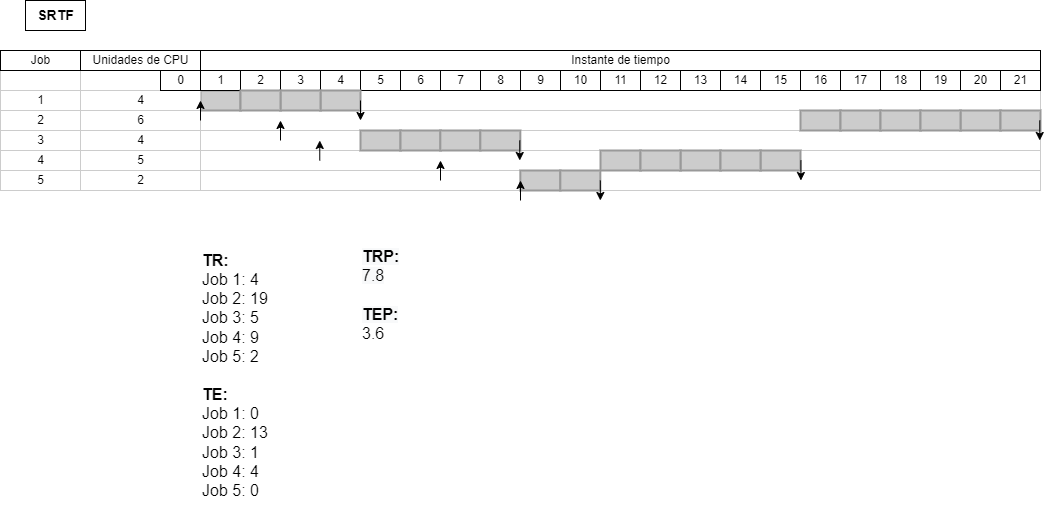

The diagram above was exported from draw.io. Its source (the exported page's mxGraphModel, read from the mxfile embedded in the PNG):
<mxGraphModel dx="1242" dy="449" grid="1" gridSize="10" guides="1" tooltips="1" connect="1" arrows="1" fold="1" page="1" pageScale="1" pageWidth="850" pageHeight="1100" math="0" shadow="0">
  <root>
    <mxCell id="0" />
    <mxCell id="1" parent="0" />
    <mxCell id="-INavjaoSKkkvK04An1G-1" value="1" style="align=center;strokeColor=#CCCCCC;html=1;" vertex="1" parent="1">
      <mxGeometry x="40" y="130" width="80" height="20" as="geometry" />
    </mxCell>
    <mxCell id="-INavjaoSKkkvK04An1G-2" value="2" style="align=center;strokeColor=#CCCCCC;html=1;" vertex="1" parent="1">
      <mxGeometry x="40" y="150" width="80" height="20" as="geometry" />
    </mxCell>
    <mxCell id="-INavjaoSKkkvK04An1G-3" value="3" style="align=center;strokeColor=#CCCCCC;html=1;" vertex="1" parent="1">
      <mxGeometry x="40" y="170" width="80" height="20" as="geometry" />
    </mxCell>
    <mxCell id="-INavjaoSKkkvK04An1G-4" value="4" style="align=center;strokeColor=#CCCCCC;html=1;" vertex="1" parent="1">
      <mxGeometry x="40" y="190" width="80" height="20" as="geometry" />
    </mxCell>
    <mxCell id="-INavjaoSKkkvK04An1G-5" value="5" style="align=center;strokeColor=#CCCCCC;html=1;" vertex="1" parent="1">
      <mxGeometry x="40" y="210" width="80" height="20" as="geometry" />
    </mxCell>
    <mxCell id="-INavjaoSKkkvK04An1G-6" value="" style="align=left;strokeColor=#CCCCCC;html=1;" vertex="1" parent="1">
      <mxGeometry x="240" y="130" width="840" height="20" as="geometry" />
    </mxCell>
    <mxCell id="-INavjaoSKkkvK04An1G-7" value="" style="align=left;strokeColor=#CCCCCC;html=1;" vertex="1" parent="1">
      <mxGeometry x="240" y="150" width="840" height="20" as="geometry" />
    </mxCell>
    <mxCell id="-INavjaoSKkkvK04An1G-8" value="" style="align=left;strokeColor=#CCCCCC;html=1;" vertex="1" parent="1">
      <mxGeometry x="240" y="170" width="840" height="20" as="geometry" />
    </mxCell>
    <mxCell id="-INavjaoSKkkvK04An1G-9" value="" style="align=left;strokeColor=#CCCCCC;html=1;" vertex="1" parent="1">
      <mxGeometry x="240" y="190" width="840" height="20" as="geometry" />
    </mxCell>
    <mxCell id="-INavjaoSKkkvK04An1G-10" value="" style="align=left;strokeColor=#CCCCCC;html=1;shadow=0;" vertex="1" parent="1">
      <mxGeometry x="150" y="210" width="930" height="20" as="geometry" />
    </mxCell>
    <mxCell id="-INavjaoSKkkvK04An1G-11" value="" style="whiteSpace=wrap;html=1;strokeWidth=2;fillColor=#CCCCCC;gradientColor=none;fontSize=14;align=center;strokeColor=#999999;" vertex="1" parent="1">
      <mxGeometry x="240" y="130" width="40" height="20" as="geometry" />
    </mxCell>
    <mxCell id="-INavjaoSKkkvK04An1G-12" value="14" style="strokeWidth=1;fontStyle=0;html=1;" vertex="1" parent="1">
      <mxGeometry x="760" y="110" width="40" height="20" as="geometry" />
    </mxCell>
    <mxCell id="-INavjaoSKkkvK04An1G-13" value="Instante de tiempo" style="strokeWidth=1;fontStyle=0;html=1;" vertex="1" parent="1">
      <mxGeometry x="240" y="90" width="840" height="20" as="geometry" />
    </mxCell>
    <mxCell id="-INavjaoSKkkvK04An1G-14" value="15" style="strokeWidth=1;fontStyle=0;html=1;" vertex="1" parent="1">
      <mxGeometry x="800" y="110" width="40" height="20" as="geometry" />
    </mxCell>
    <mxCell id="-INavjaoSKkkvK04An1G-15" value="16" style="strokeWidth=1;fontStyle=0;html=1;" vertex="1" parent="1">
      <mxGeometry x="840" y="110" width="40" height="20" as="geometry" />
    </mxCell>
    <mxCell id="-INavjaoSKkkvK04An1G-16" value="8" style="strokeWidth=1;fontStyle=0;html=1;" vertex="1" parent="1">
      <mxGeometry x="520" y="110" width="40" height="20" as="geometry" />
    </mxCell>
    <mxCell id="-INavjaoSKkkvK04An1G-17" value="7" style="strokeWidth=1;fontStyle=0;html=1;" vertex="1" parent="1">
      <mxGeometry x="480" y="110" width="40" height="20" as="geometry" />
    </mxCell>
    <mxCell id="-INavjaoSKkkvK04An1G-18" value="6" style="strokeWidth=1;fontStyle=0;html=1;" vertex="1" parent="1">
      <mxGeometry x="440" y="110" width="40" height="20" as="geometry" />
    </mxCell>
    <mxCell id="-INavjaoSKkkvK04An1G-19" value="5" style="strokeWidth=1;fontStyle=0;html=1;" vertex="1" parent="1">
      <mxGeometry x="400" y="110" width="40" height="20" as="geometry" />
    </mxCell>
    <mxCell id="-INavjaoSKkkvK04An1G-20" value="4" style="strokeWidth=1;fontStyle=0;html=1;" vertex="1" parent="1">
      <mxGeometry x="360" y="110" width="40" height="20" as="geometry" />
    </mxCell>
    <mxCell id="-INavjaoSKkkvK04An1G-21" value="3" style="strokeWidth=1;fontStyle=0;html=1;" vertex="1" parent="1">
      <mxGeometry x="320" y="110" width="40" height="20" as="geometry" />
    </mxCell>
    <mxCell id="-INavjaoSKkkvK04An1G-22" value="2" style="strokeWidth=1;fontStyle=0;html=1;" vertex="1" parent="1">
      <mxGeometry x="280" y="110" width="40" height="20" as="geometry" />
    </mxCell>
    <mxCell id="-INavjaoSKkkvK04An1G-23" value="1" style="strokeWidth=1;fontStyle=0;html=1;" vertex="1" parent="1">
      <mxGeometry x="240" y="110" width="40" height="20" as="geometry" />
    </mxCell>
    <mxCell id="-INavjaoSKkkvK04An1G-24" value="13" style="strokeWidth=1;fontStyle=0;html=1;" vertex="1" parent="1">
      <mxGeometry x="720" y="110" width="40" height="20" as="geometry" />
    </mxCell>
    <mxCell id="-INavjaoSKkkvK04An1G-25" value="12" style="strokeWidth=1;fontStyle=0;html=1;" vertex="1" parent="1">
      <mxGeometry x="680" y="110" width="40" height="20" as="geometry" />
    </mxCell>
    <mxCell id="-INavjaoSKkkvK04An1G-26" value="11" style="strokeWidth=1;fontStyle=0;html=1;" vertex="1" parent="1">
      <mxGeometry x="640" y="110" width="40" height="20" as="geometry" />
    </mxCell>
    <mxCell id="-INavjaoSKkkvK04An1G-27" value="10" style="strokeWidth=1;fontStyle=0;html=1;" vertex="1" parent="1">
      <mxGeometry x="600" y="110" width="40" height="20" as="geometry" />
    </mxCell>
    <mxCell id="-INavjaoSKkkvK04An1G-28" value="9" style="strokeWidth=1;fontStyle=0;html=1;" vertex="1" parent="1">
      <mxGeometry x="560" y="110" width="40" height="20" as="geometry" />
    </mxCell>
    <mxCell id="-INavjaoSKkkvK04An1G-29" value="&lt;b&gt;&lt;font style=&quot;font-size: 14px;&quot;&gt;SRTF&lt;/font&gt;&lt;/b&gt;" style="text;html=1;resizable=0;autosize=1;align=center;verticalAlign=middle;points=[];fillColor=none;strokeColor=default;rounded=0;shadow=0;" vertex="1" parent="1">
      <mxGeometry x="65" y="40" width="60" height="30" as="geometry" />
    </mxCell>
    <mxCell id="-INavjaoSKkkvK04An1G-30" value="" style="align=center;strokeColor=#CCCCCC;html=1;" vertex="1" parent="1">
      <mxGeometry x="40" y="110" width="80" height="20" as="geometry" />
    </mxCell>
    <mxCell id="-INavjaoSKkkvK04An1G-31" value="" style="align=center;strokeColor=#CCCCCC;html=1;" vertex="1" parent="1">
      <mxGeometry x="120" y="110" width="120" height="20" as="geometry" />
    </mxCell>
    <mxCell id="-INavjaoSKkkvK04An1G-32" value="4" style="align=center;strokeColor=#CCCCCC;html=1;" vertex="1" parent="1">
      <mxGeometry x="120" y="130" width="120" height="20" as="geometry" />
    </mxCell>
    <mxCell id="-INavjaoSKkkvK04An1G-33" value="6" style="align=center;strokeColor=#CCCCCC;html=1;" vertex="1" parent="1">
      <mxGeometry x="120" y="150" width="120" height="20" as="geometry" />
    </mxCell>
    <mxCell id="-INavjaoSKkkvK04An1G-34" value="4" style="align=center;strokeColor=#CCCCCC;html=1;" vertex="1" parent="1">
      <mxGeometry x="120" y="170" width="120" height="20" as="geometry" />
    </mxCell>
    <mxCell id="-INavjaoSKkkvK04An1G-35" value="5" style="align=center;strokeColor=#CCCCCC;html=1;" vertex="1" parent="1">
      <mxGeometry x="120" y="190" width="120" height="20" as="geometry" />
    </mxCell>
    <mxCell id="-INavjaoSKkkvK04An1G-36" value="2" style="align=center;strokeColor=#CCCCCC;html=1;" vertex="1" parent="1">
      <mxGeometry x="120" y="210" width="120" height="20" as="geometry" />
    </mxCell>
    <mxCell id="-INavjaoSKkkvK04An1G-37" value="Unidades de CPU" style="strokeWidth=1;fontStyle=0;html=1;" vertex="1" parent="1">
      <mxGeometry x="120" y="90" width="120" height="20" as="geometry" />
    </mxCell>
    <mxCell id="-INavjaoSKkkvK04An1G-38" value="Job" style="strokeWidth=1;fontStyle=0;html=1;" vertex="1" parent="1">
      <mxGeometry x="40" y="90" width="80" height="20" as="geometry" />
    </mxCell>
    <mxCell id="-INavjaoSKkkvK04An1G-39" value="" style="whiteSpace=wrap;html=1;strokeWidth=2;fillColor=#CCCCCC;gradientColor=none;fontSize=14;align=center;strokeColor=#999999;" vertex="1" parent="1">
      <mxGeometry x="360" y="130" width="40" height="20" as="geometry" />
    </mxCell>
    <mxCell id="-INavjaoSKkkvK04An1G-40" value="" style="whiteSpace=wrap;html=1;strokeWidth=2;fillColor=#CCCCCC;gradientColor=none;fontSize=14;align=center;strokeColor=#999999;" vertex="1" parent="1">
      <mxGeometry x="320" y="130" width="40" height="20" as="geometry" />
    </mxCell>
    <mxCell id="-INavjaoSKkkvK04An1G-41" value="" style="whiteSpace=wrap;html=1;strokeWidth=2;fillColor=#CCCCCC;gradientColor=none;fontSize=14;align=center;strokeColor=#999999;" vertex="1" parent="1">
      <mxGeometry x="280" y="130" width="40" height="20" as="geometry" />
    </mxCell>
    <mxCell id="-INavjaoSKkkvK04An1G-42" value="" style="endArrow=classic;html=1;rounded=0;fontSize=14;" edge="1" parent="1">
      <mxGeometry width="50" height="50" relative="1" as="geometry">
        <mxPoint x="240" y="160.0000000000001" as="sourcePoint" />
        <mxPoint x="240" y="140.0000000000001" as="targetPoint" />
      </mxGeometry>
    </mxCell>
    <mxCell id="-INavjaoSKkkvK04An1G-43" value="" style="endArrow=classic;html=1;rounded=0;fontSize=14;" edge="1" parent="1">
      <mxGeometry width="50" height="50" relative="1" as="geometry">
        <mxPoint x="320" y="180.0000000000001" as="sourcePoint" />
        <mxPoint x="320" y="160.0000000000001" as="targetPoint" />
      </mxGeometry>
    </mxCell>
    <mxCell id="-INavjaoSKkkvK04An1G-44" value="" style="endArrow=classic;html=1;rounded=0;fontSize=14;" edge="1" parent="1">
      <mxGeometry width="50" height="50" relative="1" as="geometry">
        <mxPoint x="359.2600000000002" y="200.0000000000001" as="sourcePoint" />
        <mxPoint x="359.2600000000002" y="180.0000000000001" as="targetPoint" />
      </mxGeometry>
    </mxCell>
    <mxCell id="-INavjaoSKkkvK04An1G-46" value="17" style="strokeWidth=1;fontStyle=0;html=1;" vertex="1" parent="1">
      <mxGeometry x="880" y="110" width="40" height="20" as="geometry" />
    </mxCell>
    <mxCell id="-INavjaoSKkkvK04An1G-47" value="18" style="strokeWidth=1;fontStyle=0;html=1;" vertex="1" parent="1">
      <mxGeometry x="920" y="110" width="40" height="20" as="geometry" />
    </mxCell>
    <mxCell id="-INavjaoSKkkvK04An1G-48" value="21" style="strokeWidth=1;fontStyle=0;html=1;" vertex="1" parent="1">
      <mxGeometry x="1040" y="110" width="40" height="20" as="geometry" />
    </mxCell>
    <mxCell id="-INavjaoSKkkvK04An1G-49" value="20" style="strokeWidth=1;fontStyle=0;html=1;" vertex="1" parent="1">
      <mxGeometry x="1000" y="110" width="40" height="20" as="geometry" />
    </mxCell>
    <mxCell id="-INavjaoSKkkvK04An1G-50" value="19" style="strokeWidth=1;fontStyle=0;html=1;" vertex="1" parent="1">
      <mxGeometry x="960" y="110" width="40" height="20" as="geometry" />
    </mxCell>
    <mxCell id="-INavjaoSKkkvK04An1G-51" value="" style="whiteSpace=wrap;html=1;strokeWidth=2;fillColor=#CCCCCC;gradientColor=none;fontSize=14;align=center;strokeColor=#999999;" vertex="1" parent="1">
      <mxGeometry x="1000" y="150" width="40" height="20" as="geometry" />
    </mxCell>
    <mxCell id="-INavjaoSKkkvK04An1G-52" value="" style="whiteSpace=wrap;html=1;strokeWidth=2;fillColor=#CCCCCC;gradientColor=none;fontSize=14;align=center;strokeColor=#999999;" vertex="1" parent="1">
      <mxGeometry x="1040" y="150" width="40" height="20" as="geometry" />
    </mxCell>
    <mxCell id="-INavjaoSKkkvK04An1G-53" value="" style="whiteSpace=wrap;html=1;strokeWidth=2;fillColor=#CCCCCC;gradientColor=none;fontSize=14;align=center;strokeColor=#999999;" vertex="1" parent="1">
      <mxGeometry x="400" y="170" width="40" height="20" as="geometry" />
    </mxCell>
    <mxCell id="-INavjaoSKkkvK04An1G-54" value="" style="whiteSpace=wrap;html=1;strokeWidth=2;fillColor=#CCCCCC;gradientColor=none;fontSize=14;align=center;strokeColor=#999999;" vertex="1" parent="1">
      <mxGeometry x="440" y="170" width="40" height="20" as="geometry" />
    </mxCell>
    <mxCell id="-INavjaoSKkkvK04An1G-55" value="" style="whiteSpace=wrap;html=1;strokeWidth=2;fillColor=#CCCCCC;gradientColor=none;fontSize=14;align=center;strokeColor=#999999;" vertex="1" parent="1">
      <mxGeometry x="479.8299999999999" y="170" width="40" height="20" as="geometry" />
    </mxCell>
    <mxCell id="-INavjaoSKkkvK04An1G-56" value="" style="whiteSpace=wrap;html=1;strokeWidth=2;fillColor=#CCCCCC;gradientColor=none;fontSize=14;align=center;strokeColor=#999999;" vertex="1" parent="1">
      <mxGeometry x="519.8299999999999" y="170" width="40" height="20" as="geometry" />
    </mxCell>
    <mxCell id="-INavjaoSKkkvK04An1G-57" value="" style="whiteSpace=wrap;html=1;strokeWidth=2;fillColor=#CCCCCC;gradientColor=none;fontSize=14;align=center;strokeColor=#999999;" vertex="1" parent="1">
      <mxGeometry x="799.9999999999999" y="190" width="40" height="20" as="geometry" />
    </mxCell>
    <mxCell id="-INavjaoSKkkvK04An1G-58" value="" style="whiteSpace=wrap;html=1;strokeWidth=2;fillColor=#CCCCCC;gradientColor=none;fontSize=14;align=center;strokeColor=#999999;" vertex="1" parent="1">
      <mxGeometry x="559.83" y="210" width="40" height="20" as="geometry" />
    </mxCell>
    <mxCell id="-INavjaoSKkkvK04An1G-59" value="" style="whiteSpace=wrap;html=1;strokeWidth=2;fillColor=#CCCCCC;gradientColor=none;fontSize=14;align=center;strokeColor=#999999;" vertex="1" parent="1">
      <mxGeometry x="640" y="190" width="40" height="20" as="geometry" />
    </mxCell>
    <mxCell id="-INavjaoSKkkvK04An1G-60" value="" style="endArrow=classic;html=1;rounded=0;fontSize=14;" edge="1" parent="1">
      <mxGeometry width="50" height="50" relative="1" as="geometry">
        <mxPoint x="1079.2600000000002" y="160.0000000000001" as="sourcePoint" />
        <mxPoint x="1079.2600000000002" y="180.0000000000001" as="targetPoint" />
      </mxGeometry>
    </mxCell>
    <mxCell id="-INavjaoSKkkvK04An1G-61" value="&lt;font style=&quot;font-size: 16px;&quot;&gt;&lt;b&gt;TR:&lt;br&gt;&lt;/b&gt;Job 1: 4&lt;br&gt;Job 2: 19&lt;br&gt;Job 3: 5&lt;br&gt;Job 4: 9&lt;br&gt;Job 5: 2&lt;br&gt;&lt;br&gt;&lt;b&gt;TE:&lt;br&gt;&lt;/b&gt;Job 1: 0&lt;br&gt;Job 2: 13&lt;br&gt;Job 3: 1&lt;br&gt;Job 4: 4&lt;br&gt;Job 5: 0&lt;br&gt;&lt;/font&gt;" style="text;html=1;strokeColor=none;fillColor=none;align=left;verticalAlign=middle;whiteSpace=wrap;rounded=0;" vertex="1" parent="1">
      <mxGeometry x="240" y="280" width="120" height="270" as="geometry" />
    </mxCell>
    <mxCell id="-INavjaoSKkkvK04An1G-62" value="&lt;b style=&quot;color: rgb(0, 0, 0); font-family: Helvetica; font-size: 16px; font-style: normal; font-variant-ligatures: normal; font-variant-caps: normal; letter-spacing: normal; orphans: 2; text-align: left; text-indent: 0px; text-transform: none; widows: 2; word-spacing: 0px; -webkit-text-stroke-width: 0px; background-color: rgb(248, 249, 250); text-decoration-thickness: initial; text-decoration-style: initial; text-decoration-color: initial;&quot;&gt;TRP:&lt;/b&gt;&lt;br style=&quot;color: rgb(0, 0, 0); font-family: Helvetica; font-size: 16px; font-style: normal; font-variant-ligatures: normal; font-variant-caps: normal; font-weight: 400; letter-spacing: normal; orphans: 2; text-align: left; text-indent: 0px; text-transform: none; widows: 2; word-spacing: 0px; -webkit-text-stroke-width: 0px; background-color: rgb(248, 249, 250); text-decoration-thickness: initial; text-decoration-style: initial; text-decoration-color: initial;&quot;&gt;&lt;span style=&quot;color: rgb(0, 0, 0); font-family: Helvetica; font-size: 16px; font-style: normal; font-variant-ligatures: normal; font-variant-caps: normal; font-weight: 400; letter-spacing: normal; orphans: 2; text-align: left; text-indent: 0px; text-transform: none; widows: 2; word-spacing: 0px; -webkit-text-stroke-width: 0px; background-color: rgb(248, 249, 250); text-decoration-thickness: initial; text-decoration-style: initial; text-decoration-color: initial; float: none; display: inline !important;&quot;&gt;7.8&lt;br&gt;&lt;/span&gt;&lt;br style=&quot;color: rgb(0, 0, 0); font-family: Helvetica; font-size: 16px; font-style: normal; font-variant-ligatures: normal; font-variant-caps: normal; font-weight: 400; letter-spacing: normal; orphans: 2; text-align: left; text-indent: 0px; text-transform: none; widows: 2; word-spacing: 0px; -webkit-text-stroke-width: 0px; background-color: rgb(248, 249, 250); text-decoration-thickness: initial; text-decoration-style: initial; text-decoration-color: initial;&quot;&gt;&lt;b style=&quot;color: rgb(0, 0, 0); font-family: Helvetica; font-size: 16px; font-style: normal; font-variant-ligatures: normal; font-variant-caps: normal; letter-spacing: normal; orphans: 2; text-align: left; text-indent: 0px; text-transform: none; widows: 2; word-spacing: 0px; -webkit-text-stroke-width: 0px; background-color: rgb(248, 249, 250); text-decoration-thickness: initial; text-decoration-style: initial; text-decoration-color: initial;&quot;&gt;TEP:&lt;/b&gt;&lt;br style=&quot;color: rgb(0, 0, 0); font-family: Helvetica; font-size: 16px; font-style: normal; font-variant-ligatures: normal; font-variant-caps: normal; font-weight: 400; letter-spacing: normal; orphans: 2; text-align: left; text-indent: 0px; text-transform: none; widows: 2; word-spacing: 0px; -webkit-text-stroke-width: 0px; background-color: rgb(248, 249, 250); text-decoration-thickness: initial; text-decoration-style: initial; text-decoration-color: initial;&quot;&gt;3.6" style="text;whiteSpace=wrap;html=1;fontSize=16;" vertex="1" parent="1">
      <mxGeometry x="400" y="280" width="70" height="100" as="geometry" />
    </mxCell>
    <mxCell id="-INavjaoSKkkvK04An1G-63" value="" style="whiteSpace=wrap;html=1;strokeWidth=2;fillColor=#CCCCCC;gradientColor=none;fontSize=14;align=center;strokeColor=#999999;" vertex="1" parent="1">
      <mxGeometry x="719.9999999999999" y="190" width="40" height="20" as="geometry" />
    </mxCell>
    <mxCell id="-INavjaoSKkkvK04An1G-64" value="" style="whiteSpace=wrap;html=1;strokeWidth=2;fillColor=#CCCCCC;gradientColor=none;fontSize=14;align=center;strokeColor=#999999;" vertex="1" parent="1">
      <mxGeometry x="759.9999999999999" y="190" width="40" height="20" as="geometry" />
    </mxCell>
    <mxCell id="-INavjaoSKkkvK04An1G-65" value="" style="endArrow=classic;html=1;rounded=0;fontSize=14;" edge="1" parent="1">
      <mxGeometry width="50" height="50" relative="1" as="geometry">
        <mxPoint x="480" y="220.0000000000001" as="sourcePoint" />
        <mxPoint x="480" y="200.0000000000001" as="targetPoint" />
      </mxGeometry>
    </mxCell>
    <mxCell id="-INavjaoSKkkvK04An1G-66" value="" style="whiteSpace=wrap;html=1;strokeWidth=2;fillColor=#CCCCCC;gradientColor=none;fontSize=14;align=center;strokeColor=#999999;" vertex="1" parent="1">
      <mxGeometry x="840" y="150" width="40" height="20" as="geometry" />
    </mxCell>
    <mxCell id="-INavjaoSKkkvK04An1G-67" value="" style="whiteSpace=wrap;html=1;strokeWidth=2;fillColor=#CCCCCC;gradientColor=none;fontSize=14;align=center;strokeColor=#999999;" vertex="1" parent="1">
      <mxGeometry x="880" y="150" width="40" height="20" as="geometry" />
    </mxCell>
    <mxCell id="-INavjaoSKkkvK04An1G-68" value="" style="whiteSpace=wrap;html=1;strokeWidth=2;fillColor=#CCCCCC;gradientColor=none;fontSize=14;align=center;strokeColor=#999999;" vertex="1" parent="1">
      <mxGeometry x="920" y="150" width="40" height="20" as="geometry" />
    </mxCell>
    <mxCell id="-INavjaoSKkkvK04An1G-69" value="" style="whiteSpace=wrap;html=1;strokeWidth=2;fillColor=#CCCCCC;gradientColor=none;fontSize=14;align=center;strokeColor=#999999;" vertex="1" parent="1">
      <mxGeometry x="960" y="150" width="40" height="20" as="geometry" />
    </mxCell>
    <mxCell id="-INavjaoSKkkvK04An1G-70" value="" style="whiteSpace=wrap;html=1;strokeWidth=2;fillColor=#CCCCCC;gradientColor=none;fontSize=14;align=center;strokeColor=#999999;" vertex="1" parent="1">
      <mxGeometry x="680" y="190" width="40" height="20" as="geometry" />
    </mxCell>
    <mxCell id="-INavjaoSKkkvK04An1G-71" value="" style="whiteSpace=wrap;html=1;strokeWidth=2;fillColor=#CCCCCC;gradientColor=none;fontSize=14;align=center;strokeColor=#999999;" vertex="1" parent="1">
      <mxGeometry x="599.83" y="210" width="40" height="20" as="geometry" />
    </mxCell>
    <mxCell id="-INavjaoSKkkvK04An1G-72" value="" style="endArrow=classic;html=1;rounded=0;fontSize=14;" edge="1" parent="1">
      <mxGeometry width="50" height="50" relative="1" as="geometry">
        <mxPoint x="840.4099999999999" y="200.0000000000001" as="sourcePoint" />
        <mxPoint x="840.4099999999999" y="220.0000000000001" as="targetPoint" />
      </mxGeometry>
    </mxCell>
    <mxCell id="-INavjaoSKkkvK04An1G-73" value="0" style="strokeWidth=1;fontStyle=0;html=1;" vertex="1" parent="1">
      <mxGeometry x="200" y="110" width="40" height="20" as="geometry" />
    </mxCell>
    <mxCell id="-INavjaoSKkkvK04An1G-74" value="" style="endArrow=classic;html=1;rounded=0;fontSize=14;" edge="1" parent="1">
      <mxGeometry width="50" height="50" relative="1" as="geometry">
        <mxPoint x="400" y="140.0000000000001" as="sourcePoint" />
        <mxPoint x="400" y="160.0000000000001" as="targetPoint" />
      </mxGeometry>
    </mxCell>
    <mxCell id="-INavjaoSKkkvK04An1G-75" value="" style="endArrow=classic;html=1;rounded=0;fontSize=14;" edge="1" parent="1">
      <mxGeometry width="50" height="50" relative="1" as="geometry">
        <mxPoint x="559.2600000000002" y="180.0000000000001" as="sourcePoint" />
        <mxPoint x="559.2600000000002" y="200.0000000000001" as="targetPoint" />
      </mxGeometry>
    </mxCell>
    <mxCell id="-INavjaoSKkkvK04An1G-76" value="" style="endArrow=classic;html=1;rounded=0;fontSize=14;" edge="1" parent="1">
      <mxGeometry width="50" height="50" relative="1" as="geometry">
        <mxPoint x="639.83" y="220.0000000000001" as="sourcePoint" />
        <mxPoint x="639.83" y="240.0000000000001" as="targetPoint" />
      </mxGeometry>
    </mxCell>
    <mxCell id="-INavjaoSKkkvK04An1G-45" value="" style="endArrow=classic;html=1;rounded=0;fontSize=14;" edge="1" parent="1">
      <mxGeometry width="50" height="50" relative="1" as="geometry">
        <mxPoint x="560" y="240.0000000000001" as="sourcePoint" />
        <mxPoint x="560" y="220.0000000000001" as="targetPoint" />
      </mxGeometry>
    </mxCell>
  </root>
</mxGraphModel>